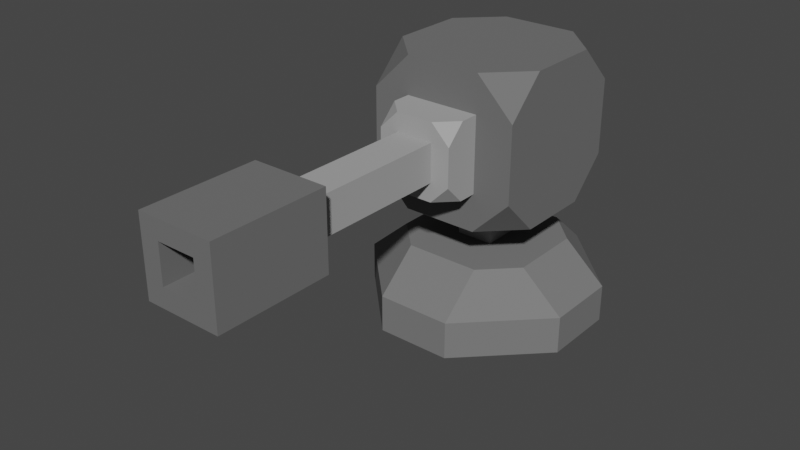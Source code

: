 # Source: Turret.blend  (saved by Blender 2.83.18; exported with 4.5.12 LTS)
import bpy
from mathutils import Matrix  # noqa: F401  (used for matrix-valued properties, if any)

bpy.ops.wm.read_factory_settings(use_empty=True)
scene = bpy.context.scene
scene.name = 'Scene'

# ---- collections
col_collection = bpy.data.collections.new('Collection'); scene.collection.children.link(col_collection)

# ---- materials (node trees are filled in below, after node groups)
mat_base = bpy.data.materials.new('Base')
mat_base.use_transparent_shadow = False
mat_base.diffuse_color = (0.1845, 0.1845, 0.1845, 1.0)
mat_base.roughness = 0.2284
mat_base.specular_intensity = 0.7612
mat_base.metallic = 0.291
mat_stem = bpy.data.materials.new('Stem')
mat_stem.use_transparent_shadow = False
mat_stem.diffuse_color = (0.3757, 0.3757, 0.3757, 1.0)
mat_stem.roughness = 0.1463
mat_stem.specular_intensity = 0.3955
mat_stem.metallic = 0.2985
mat_body = bpy.data.materials.new('Body')
mat_body.use_transparent_shadow = False
mat_body.diffuse_color = (0.1574, 0.1574, 0.1574, 1.0)
mat_body.roughness = 0.1836
mat_body.specular_intensity = 0.7015
mat_body.metallic = 0.306

# ---- material node trees

# ---- world
world_world = bpy.data.worlds.new('World'); scene.world = world_world
world_world.use_nodes = True; world_world.node_tree.nodes.clear()
_N = world_world.node_tree.nodes; _L = world_world.node_tree.links
n0 = _N.new('ShaderNodeOutputWorld'); n0.name = 'World Output'; n0.location = (300, 300)
n1 = _N.new('ShaderNodeBackground'); n1.name = 'Background'; n1.location = (10, 300)
n1.inputs[0].default_value = (0.05088, 0.05088, 0.05088, 1.0)
_L.new(n1.outputs[0], n0.inputs[0])
n0.is_active_output = True
world_world.color = (0.05088, 0.05088, 0.05088)
world_world.use_sun_shadow = False
world_world.sun_shadow_jitter_overblur = 0.0

# ---- meshes
me_cube = bpy.data.meshes.new('Cube')
me_cube.from_pydata([(0.1667, -0.1667, 0.8333), (-0.1667, -0.1667, 0.8333), (-0.1667, 0.1667, 0.8333), (0.1667, 0.1667, 0.8333), (-0.1667, 0.1667, 0.0), (-0.1667, -0.1667, 0.0), (0.1667, -0.1667, 0.0), (0.1667, 0.1667, 0.0), (0.3333, 1.0, -0.6667), (1.0, 0.3333, -0.6667), (1.0, -0.3333, -0.6667), (0.3333, -1.0, -0.6667), (-1.0, 0.3333, -0.6667), (-0.3333, 1.0, -0.6667), (-0.3333, -1.0, -0.6667), (-1.0, -0.3333, -0.6667), (0.6206, 0.3333, 0.0), (1.0, 0.3333, -0.3333), (0.3333, 1.0, -0.3333), (0.3333, 0.6206, 0.0), (0.3333, -0.6206, 0.0), (0.3333, -1.0, -0.3333), (1.0, -0.3333, -0.3333), (0.6206, -0.3333, 0.0), (-0.3333, 0.6206, 0.0), (-0.3333, 1.0, -0.3333), (-1.0, 0.3333, -0.3333), (-0.6206, 0.3333, 0.0), (-0.6206, -0.3333, 0.0), (-1.0, -0.3333, -0.3333), (-0.3333, -1.0, -0.3333), (-0.3333, -0.6206, 0.0)], [], [(12, 13, 8, 9, 10, 11, 14, 15), (31, 5, 28), (15, 29, 26, 12), (24, 27, 4), (25, 13, 12, 26), (23, 16, 7, 6), (9, 17, 22, 10), (11, 21, 30, 14), (5, 4, 27, 28), (20, 6, 5, 31), (19, 24, 4, 7), (17, 9, 8, 18), (21, 11, 10, 22), (14, 30, 29, 15), (20, 23, 6), (13, 25, 18, 8), (6, 7, 3, 0), (0, 3, 2, 1), (4, 5, 1, 2), (5, 6, 0, 1), (7, 4, 2, 3), (19, 16, 17, 18), (31, 28, 29, 30), (23, 20, 21, 22), (27, 24, 25, 26), (24, 19, 18, 25), (16, 23, 22, 17), (26, 29, 28, 27), (30, 21, 20, 31), (16, 19, 7)])
me_cube.polygons.foreach_set('material_index', [0, 0, 0, 0, 0, 0, 0, 0, 0, 0, 0, 0, 0, 0, 0, 0, 1, 1, 1, 1, 1, 0, 0, 0, 0, 0, 0, 0, 0, 0])
_uv = me_cube.uv_layers.new(name='UVMap')
_uv.uv.foreach_set('vector', [0.125, 0.5833, 0.2083, 0.5, 0.2917, 0.5, 0.375, 0.5833, 0.375, 0.6667, 0.2917, 0.75, 0.2083, 0.75, 0.125, 0.6667, 0.7917, 0.7026, 0.7917, 0.6667, 0.8276, 0.6667, 0.375, 0.08333, 0.5, 0.08333, 0.5, 0.1667, 0.375, 0.1667, 0.7917, 0.5474, 0.8276, 0.5833, 0.7917, 0.5833, 0.5, 0.3333, 0.375, 0.3333, 0.375, 0.1667, 0.5, 0.1667, 0.6724, 0.6667, 0.6724, 0.5833, 0.7083, 0.5833, 0.7083, 0.6667, 0.375, 0.5833, 0.5, 0.5833, 0.5, 0.6667, 0.375, 0.6667, 0.375, 0.8333, 0.5, 0.8333, 0.5, 0.9167, 0.375, 0.9167, 0.7917, 0.6667, 0.7917, 0.5833, 0.8276, 0.5833, 0.8276, 0.6667, 0.7083, 0.7026, 0.7083, 0.6667, 0.7917, 0.6667, 0.7917, 0.7026, 0.7083, 0.5474, 0.7917, 0.5474, 0.7917, 0.5833, 0.7083, 0.5833, 0.5, 0.5833, 0.375, 0.5833, 0.375, 0.4167, 0.5, 0.4167, 0.5, 0.8333, 0.375, 0.8333, 0.375, 0.6667, 0.5, 0.6667, 0.375, 0.9167, 0.5, 0.9167, 0.5, 1.0, 0.375, 1.0, 0.7083, 0.7026, 0.6724, 0.6667, 0.7083, 0.6667, 0.375, 0.3333, 0.5, 0.3333, 0.5, 0.4167, 0.375, 0.4167, 0.7083, 0.6667, 0.7083, 0.5833, 0.7083, 0.5833, 0.7083, 0.6667, 0.7083, 0.6667, 0.7083, 0.5833, 0.7917, 0.5833, 0.7917, 0.6667, 0.7917, 0.5833, 0.7917, 0.6667, 0.7917, 0.6667, 0.7917, 0.5833, 0.7917, 0.6667, 0.7083, 0.6667, 0.7083, 0.6667, 0.7917, 0.6667, 0.7083, 0.5833, 0.7917, 0.5833, 0.7917, 0.5833, 0.7083, 0.5833, 0.7083, 0.5474, 0.6724, 0.5833, 0.625, 0.5833, 0.7083, 0.5, 0.7917, 0.7026, 0.8276, 0.6667, 0.875, 0.6667, 0.7917, 0.75, 0.6724, 0.6667, 0.7083, 0.7026, 0.7083, 0.75, 0.625, 0.6667, 0.8276, 0.5833, 0.7917, 0.5474, 0.7917, 0.5, 0.875, 0.5833, 0.7917, 0.5474, 0.7083, 0.5474, 0.7083, 0.5, 0.7917, 0.5, 0.6724, 0.5833, 0.6724, 0.6667, 0.5, 0.6667, 0.5, 0.5833, 0.5, 0.1667, 0.5, 0.08333, 0.625, 0.08333, 0.625, 0.1667, 0.5, 0.9167, 0.5, 0.8333, 0.625, 0.8333, 0.625, 0.9167, 0.6724, 0.5833, 0.7083, 0.5474, 0.7083, 0.5833])
me_cube.materials.append(mat_base)
me_cube.materials.append(mat_stem)
me_cube.use_remesh_preserve_volume = False
me_cube.use_remesh_preserve_attributes = False
me_cube.use_mirror_vertex_groups = False
me_cube.update()
me_cube_001 = bpy.data.meshes.new('Cube.001')
me_cube_001.from_pydata([(-0.3333, -0.6667, -0.3333), (-0.3333, -0.6667, 0.3333), (0.3333, -0.6667, -0.3333), (0.3333, -0.6667, 0.3333), (-0.1667, -1.0, -0.1667), (-0.1667, -1.0, 0.1667), (0.1667, -1.0, 0.1667), (0.1667, -1.0, -0.1667), (-0.1667, -3.333, -0.1667), (-0.1667, -3.333, 0.1667), (0.1667, -3.333, 0.1667), (0.1667, -3.333, -0.1667), (-0.6667, 0.3333, -0.6667), (-0.6667, 0.6667, -0.3333), (-0.3333, 0.6667, -0.6667), (-0.3333, 0.6667, 0.6667), (-0.6667, 0.6667, 0.3333), (-0.6667, 0.3333, 0.6667), (0.3333, 0.6667, -0.6667), (0.6667, 0.6667, -0.3333), (0.6667, 0.3333, -0.6667), (0.6667, 0.3333, 0.6667), (0.6667, 0.6667, 0.3333), (0.3333, 0.6667, 0.6667), (-0.3333, -0.6667, -0.6667), (-0.431, -0.6667, -0.431), (-0.6667, -0.6667, -0.3333), (-0.6667, -0.3333, -0.6667), (-0.431, -0.6667, 0.431), (-0.3333, -0.6667, 0.6667), (-0.6667, -0.3333, 0.6667), (-0.6667, -0.6667, 0.3333), (0.3333, -0.6667, 0.6667), (0.431, -0.6667, 0.431), (0.6667, -0.6667, 0.3333), (0.6667, -0.3333, 0.6667), (0.6667, -0.3333, -0.6667), (0.6667, -0.6667, -0.3333), (0.431, -0.6667, -0.431), (0.3333, -0.6667, -0.6667), (0.1667, -2.325, -0.1667), (-0.1667, -2.325, -0.1667), (-0.1667, -2.325, 0.1667), (0.1667, -2.325, 0.1667), (-0.3333, -3.333, -0.3333), (-0.3333, -3.333, 0.3333), (0.3333, -3.333, 0.3333), (0.3333, -3.333, -0.3333), (0.3333, -2.325, -0.3333), (-0.3333, -2.325, -0.3333), (-0.3333, -2.325, 0.3333), (0.3333, -2.325, 0.3333), (-0.1667, -2.667, -0.1667), (-0.1667, -2.667, 0.1667), (0.1667, -2.667, 0.1667), (0.1667, -2.667, -0.1667), (-0.3333, -1.0, -0.1667), (-0.3333, -0.8333, -0.3333), (-0.1667, -1.0, -0.3333), (-0.2155, -1.0, -0.2155), (-0.2155, -1.0, 0.2155), (-0.1667, -1.0, 0.3333), (-0.3333, -0.8333, 0.3333), (-0.3333, -1.0, 0.1667), (0.3333, -1.0, 0.1667), (0.3333, -0.8333, 0.3333), (0.1667, -1.0, 0.3333), (0.2155, -1.0, 0.2155), (0.2155, -1.0, -0.2155), (0.1667, -1.0, -0.3333), (0.3333, -0.8333, -0.3333), (0.3333, -1.0, -0.1667)], [], [(14, 13, 16, 15, 23, 22, 19, 18), (21, 23, 15, 17, 30, 29, 32, 35), (0, 1, 28, 31, 26, 25), (6, 7, 68, 71, 64, 67), (27, 26, 31, 30, 17, 16, 13, 12), (20, 19, 22, 21, 35, 34, 37, 36), (2, 0, 25, 24, 39, 38), (1, 3, 33, 32, 29, 28), (3, 2, 38, 37, 34, 33), (11, 8, 44, 47), (60, 61, 63), (5, 6, 67, 66, 61, 60), (7, 4, 59, 58, 69, 68), (1, 0, 57, 56, 63, 62), (2, 3, 65, 64, 71, 70), (0, 2, 70, 69, 58, 57), (3, 1, 62, 61, 66, 65), (11, 10, 54, 55), (43, 42, 50, 51), (41, 40, 48, 49), (10, 11, 47, 46), (12, 13, 14), (15, 16, 17), (18, 19, 20), (21, 22, 23), (24, 25, 26), (29, 30, 31), (32, 33, 34), (37, 38, 39), (12, 14, 18, 20, 36, 39, 24, 27), (28, 29, 31), (27, 24, 26), (36, 37, 39), (35, 32, 34), (7, 6, 43, 40), (6, 5, 42, 43), (5, 4, 41, 42), (4, 7, 40, 41), (49, 48, 47, 44), (50, 49, 44, 45), (51, 50, 45, 46), (48, 51, 46, 47), (8, 9, 45, 44), (42, 41, 49, 50), (40, 43, 51, 48), (9, 10, 46, 45), (55, 54, 53, 52), (8, 11, 55, 52), (9, 8, 52, 53), (10, 9, 53, 54), (56, 57, 58), (61, 62, 63), (64, 65, 66), (69, 70, 71), (4, 5, 60, 63, 56, 59), (67, 64, 66), (59, 56, 58), (68, 69, 71)])
me_cube_001.polygons.foreach_set('material_index', [0, 0, 0, 1, 0, 0, 0, 0, 0, 0, 1, 1, 1, 1, 1, 1, 1, 0, 0, 0, 0, 0, 0, 0, 0, 0, 0, 0, 0, 0, 0, 0, 0, 0, 1, 1, 1, 1, 0, 0, 0, 0, 0, 0, 0, 0, 0, 0, 0, 0, 1, 1, 1, 1, 1, 1, 1, 1])
_uv = me_cube_001.uv_layers.new(name='UVMap')
_uv.uv.foreach_set('vector', [0.375, 0.3125, 0.4375, 0.25, 0.5625, 0.25, 0.625, 0.3125, 0.625, 0.4375, 0.5625, 0.5, 0.4375, 0.5, 0.375, 0.4375, 0.625, 0.5625, 0.6875, 0.5, 0.8125, 0.5, 0.875, 0.5625, 0.875, 0.6875, 0.8125, 0.75, 0.6875, 0.75, 0.625, 0.6875, 0.4375, 0.9375, 0.5625, 0.9375, 0.5808, 0.9558, 0.5625, 1.0, 0.4375, 1.0, 0.4192, 0.9558, 0.5312, 0.8438, 0.4688, 0.8438, 0.4596, 0.8346, 0.4688, 0.8125, 0.5312, 0.8125, 0.5404, 0.8346, 0.375, 0.0625, 0.4375, 0.0, 0.5625, 0.0, 0.625, 0.0625, 0.625, 0.1875, 0.5625, 0.25, 0.4375, 0.25, 0.375, 0.1875, 0.375, 0.5625, 0.4375, 0.5, 0.5625, 0.5, 0.625, 0.5625, 0.625, 0.6875, 0.5625, 0.75, 0.4375, 0.75, 0.375, 0.6875, 0.4375, 0.8125, 0.4375, 0.9375, 0.4192, 0.9558, 0.375, 0.9375, 0.375, 0.8125, 0.4192, 0.7942, 0.5625, 0.9375, 0.5625, 0.8125, 0.5808, 0.7942, 0.625, 0.8125, 0.625, 0.9375, 0.5808, 0.9558, 0.5625, 0.8125, 0.4375, 0.8125, 0.4192, 0.7942, 0.4375, 0.75, 0.5625, 0.75, 0.5808, 0.7942, 0.4688, 0.8438, 0.4688, 0.9062, 0.4688, 0.9062, 0.4688, 0.8438, 0.5404, 0.9154, 0.5625, 0.9062, 0.5312, 0.9375, 0.5312, 0.9062, 0.5312, 0.8438, 0.5404, 0.8346, 0.5625, 0.8437, 0.5625, 0.9062, 0.5404, 0.9154, 0.4688, 0.8438, 0.4688, 0.9062, 0.4596, 0.9154, 0.4375, 0.9062, 0.4375, 0.8438, 0.4596, 0.8346, 0.5625, 0.9375, 0.4375, 0.9375, 0.4375, 0.9375, 0.4688, 0.9375, 0.5312, 0.9375, 0.5625, 0.9375, 0.4375, 0.8125, 0.5625, 0.8125, 0.5625, 0.8125, 0.5312, 0.8125, 0.4688, 0.8125, 0.4375, 0.8125, 0.4375, 0.9375, 0.4375, 0.8125, 0.4375, 0.8125, 0.4375, 0.8438, 0.4375, 0.9062, 0.4375, 0.9375, 0.5625, 0.8125, 0.5625, 0.9375, 0.5625, 0.9375, 0.5625, 0.9062, 0.5625, 0.8437, 0.5625, 0.8125, 0.4688, 0.8438, 0.5312, 0.8438, 0.5312, 0.8438, 0.4688, 0.8438, 0.5312, 0.8438, 0.5312, 0.9062, 0.5312, 0.9062, 0.5312, 0.8438, 0.4688, 0.9062, 0.4688, 0.8438, 0.4688, 0.8438, 0.4688, 0.9062, 0.5312, 0.8438, 0.4688, 0.8438, 0.4688, 0.8438, 0.5312, 0.8438, 0.125, 0.5625, 0.125, 0.5, 0.1875, 0.5, 0.8125, 0.5, 0.875, 0.5, 0.875, 0.5625, 0.3125, 0.5, 0.375, 0.5, 0.375, 0.5625, 0.625, 0.5625, 0.625, 0.5, 0.6875, 0.5, 0.1875, 0.75, 0.1692, 0.75, 0.125, 0.75, 0.5938, 0.9688, 0.625, 1.0, 0.5625, 1.0, 0.6875, 0.75, 0.6692, 0.75, 0.625, 0.75, 0.375, 0.75, 0.3308, 0.75, 0.3125, 0.75, 0.125, 0.5625, 0.1875, 0.5, 0.3125, 0.5, 0.375, 0.5625, 0.375, 0.6875, 0.3125, 0.75, 0.1875, 0.75, 0.125, 0.6875, 0.5808, 0.9558, 0.5938, 0.9688, 0.5625, 1.0, 0.125, 0.6875, 0.1875, 0.75, 0.125, 0.75, 0.375, 0.6875, 0.375, 0.75, 0.3125, 0.75, 0.625, 0.6875, 0.6875, 0.75, 0.625, 0.75, 0.4688, 0.8438, 0.5312, 0.8438, 0.5312, 0.8438, 0.4688, 0.8438, 0.5312, 0.8438, 0.5312, 0.9062, 0.5312, 0.9062, 0.5312, 0.8438, 0.5312, 0.9062, 0.4688, 0.9062, 0.4688, 0.9062, 0.5312, 0.9062, 0.4688, 0.9062, 0.4688, 0.8438, 0.4688, 0.8438, 0.4688, 0.9062, 0.4688, 0.9062, 0.4688, 0.8438, 0.4688, 0.8438, 0.4688, 0.9062, 0.5312, 0.9062, 0.4688, 0.9062, 0.4688, 0.9062, 0.5312, 0.9062, 0.5312, 0.8438, 0.5312, 0.9062, 0.5312, 0.9062, 0.5312, 0.8438, 0.4688, 0.8438, 0.5312, 0.8438, 0.5312, 0.8438, 0.4688, 0.8438, 0.4688, 0.9062, 0.5312, 0.9062, 0.5312, 0.9062, 0.4688, 0.9062, 0.5312, 0.9062, 0.4688, 0.9062, 0.4688, 0.9062, 0.5312, 0.9062, 0.4688, 0.8438, 0.5312, 0.8438, 0.5312, 0.8438, 0.4688, 0.8438, 0.5312, 0.9062, 0.5312, 0.8438, 0.5312, 0.8438, 0.5312, 0.9062, 0.4688, 0.8438, 0.5312, 0.8438, 0.5312, 0.9062, 0.4688, 0.9062, 0.4688, 0.9062, 0.4688, 0.8438, 0.4688, 0.8438, 0.4688, 0.9062, 0.5312, 0.9062, 0.4688, 0.9062, 0.4688, 0.9062, 0.5312, 0.9062, 0.5312, 0.8438, 0.5312, 0.9062, 0.5312, 0.9062, 0.5312, 0.8438, 0.4688, 0.9375, 0.4375, 0.9375, 0.4375, 0.9062, 0.5625, 0.9062, 0.5625, 0.9375, 0.5312, 0.9375, 0.5312, 0.8125, 0.5625, 0.8125, 0.5625, 0.8437, 0.4375, 0.8438, 0.4375, 0.8125, 0.4688, 0.8125, 0.4688, 0.9062, 0.5312, 0.9062, 0.5404, 0.9154, 0.5312, 0.9375, 0.4688, 0.9375, 0.4596, 0.9154, 0.5404, 0.8346, 0.5312, 0.8125, 0.5625, 0.8437, 0.4596, 0.9154, 0.4688, 0.9375, 0.4375, 0.9062, 0.4596, 0.8346, 0.4375, 0.8438, 0.4688, 0.8125])
me_cube_001.materials.append(mat_body)
me_cube_001.materials.append(mat_stem)
me_cube_001.use_remesh_fix_poles = True
me_cube_001.use_remesh_preserve_attributes = False
me_cube_001.use_mirror_vertex_groups = False
me_cube_001.update()

# ---- objects
ob_base = bpy.data.objects.new('Base', me_cube)
ob_body = bpy.data.objects.new('Body', me_cube_001)
ob_turret = bpy.data.objects.new('Turret', None)

# ---- transforms, parenting, visibility, modifiers, constraints
ob_base.parent = ob_turret
ob_base.location = (0.0, 0.0, 0.6333)
ob_base.lock_rotations_4d = False
ob_base.empty_display_type = 'ARROWS'
ob_base.lineart.crease_threshold = 0.0
ob_body.parent = ob_turret
ob_body.location = (0.0, 0.0, 1.667)
ob_body.lineart.crease_threshold = 0.0
ob_turret.location = (0.0, 0.0, 0.0)
ob_turret.lineart.crease_threshold = 0.0

# ---- collection membership
col_collection.objects.link(ob_base)
col_collection.objects.link(ob_body)
col_collection.objects.link(ob_turret)

# ---- scene / render settings (as saved in the file)
scene.frame_start = 1; scene.frame_end = 250; scene.frame_set(1)
scene.render.engine = 'BLENDER_EEVEE_NEXT'
scene.cycles.use_denoising = False
scene.cycles.samples = 128
scene.cycles.sampling_pattern = 'TABULATED_SOBOL'
scene.cycles.use_adaptive_sampling = False
scene.cycles.use_light_tree = False
scene.view_settings.view_transform = 'Filmic'
bpy.context.view_layer.update()

# ---- added for rendering (the .blend has no active camera and no usable light): camera, sun
cam_auto = bpy.data.cameras.new('AutoCamera')
cam_auto.lens = 50.0
cam_auto.sensor_width = 36.0
cam_auto.clip_end = 1000.0
ob_auto_camera = bpy.data.objects.new('AutoCamera', cam_auto)
scene.collection.objects.link(ob_auto_camera)
ob_auto_camera.location = (4.92884, -7.08128, 5.09307)
ob_auto_camera.rotation_euler = (1.09748, -7.21219e-08, 0.694738)
scene.camera = ob_auto_camera
light_auto_sun = bpy.data.lights.new('AutoSun', 'SUN')
light_auto_sun.energy = 3.0
light_auto_sun.angle = 0.0523599
ob_auto_sun = bpy.data.objects.new('AutoSun', light_auto_sun)
scene.collection.objects.link(ob_auto_sun)
ob_auto_sun.rotation_euler = (0.872665, 0.174533, 0.523599)
bpy.context.view_layer.update()
